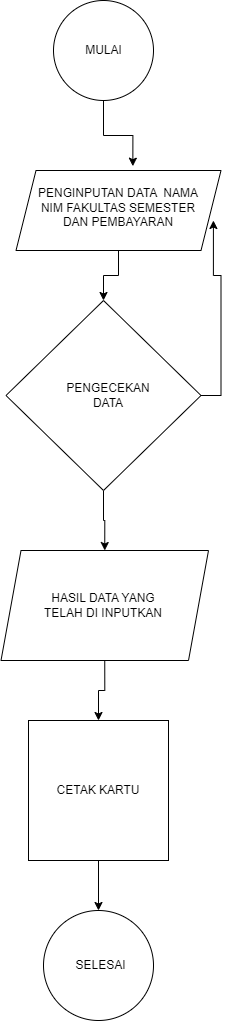

The diagram above was exported from draw.io. Its source (the exported page's mxGraphModel, read from the mxfile embedded in the PNG):
<mxGraphModel dx="1050" dy="569" grid="1" gridSize="10" guides="1" tooltips="1" connect="1" arrows="1" fold="1" page="1" pageScale="1" pageWidth="850" pageHeight="1100" math="0" shadow="0">
  <root>
    <mxCell id="0" />
    <mxCell id="1" parent="0" />
    <mxCell id="RtSGykmhXXK6p5ZJTe5O-1" value="" style="ellipse;whiteSpace=wrap;html=1;aspect=fixed;" vertex="1" parent="1">
      <mxGeometry x="370" y="40" width="100" height="100" as="geometry" />
    </mxCell>
    <mxCell id="RtSGykmhXXK6p5ZJTe5O-13" style="edgeStyle=orthogonalEdgeStyle;rounded=0;orthogonalLoop=1;jettySize=auto;html=1;exitX=0.5;exitY=1;exitDx=0;exitDy=0;" edge="1" parent="1" source="RtSGykmhXXK6p5ZJTe5O-4" target="RtSGykmhXXK6p5ZJTe5O-12">
      <mxGeometry relative="1" as="geometry" />
    </mxCell>
    <mxCell id="RtSGykmhXXK6p5ZJTe5O-4" value="" style="shape=parallelogram;perimeter=parallelogramPerimeter;whiteSpace=wrap;html=1;fixedSize=1;strokeColor=default;" vertex="1" parent="1">
      <mxGeometry x="332.5" y="210" width="205" height="80" as="geometry" />
    </mxCell>
    <mxCell id="RtSGykmhXXK6p5ZJTe5O-8" style="edgeStyle=orthogonalEdgeStyle;rounded=0;orthogonalLoop=1;jettySize=auto;html=1;exitX=0.5;exitY=1;exitDx=0;exitDy=0;entryX=0.57;entryY=-0.054;entryDx=0;entryDy=0;entryPerimeter=0;" edge="1" parent="1" source="RtSGykmhXXK6p5ZJTe5O-1" target="RtSGykmhXXK6p5ZJTe5O-4">
      <mxGeometry relative="1" as="geometry" />
    </mxCell>
    <mxCell id="RtSGykmhXXK6p5ZJTe5O-9" value="&lt;div&gt;&lt;br&gt;&lt;/div&gt;&lt;div&gt;PENGINPUTAN DATA&amp;nbsp; NAMA NIM FAKULTAS SEMESTER DAN PEMBAYARAN&lt;/div&gt;" style="text;strokeColor=none;align=center;fillColor=none;html=1;verticalAlign=middle;whiteSpace=wrap;rounded=0;" vertex="1" parent="1">
      <mxGeometry x="345" y="220" width="180" height="40" as="geometry" />
    </mxCell>
    <mxCell id="RtSGykmhXXK6p5ZJTe5O-21" style="edgeStyle=orthogonalEdgeStyle;rounded=0;orthogonalLoop=1;jettySize=auto;html=1;exitX=0.5;exitY=1;exitDx=0;exitDy=0;entryX=0.5;entryY=0;entryDx=0;entryDy=0;" edge="1" parent="1" source="RtSGykmhXXK6p5ZJTe5O-12" target="RtSGykmhXXK6p5ZJTe5O-19">
      <mxGeometry relative="1" as="geometry" />
    </mxCell>
    <mxCell id="RtSGykmhXXK6p5ZJTe5O-12" value="" style="rhombus;whiteSpace=wrap;html=1;" vertex="1" parent="1">
      <mxGeometry x="322.5" y="340" width="195" height="190" as="geometry" />
    </mxCell>
    <mxCell id="RtSGykmhXXK6p5ZJTe5O-14" value="PENGECEKAN DATA" style="text;strokeColor=none;align=center;fillColor=none;html=1;verticalAlign=middle;whiteSpace=wrap;rounded=0;" vertex="1" parent="1">
      <mxGeometry x="380" y="410" width="90" height="50" as="geometry" />
    </mxCell>
    <mxCell id="RtSGykmhXXK6p5ZJTe5O-18" style="edgeStyle=orthogonalEdgeStyle;rounded=0;orthogonalLoop=1;jettySize=auto;html=1;exitX=1;exitY=0.5;exitDx=0;exitDy=0;entryX=0.963;entryY=0.625;entryDx=0;entryDy=0;entryPerimeter=0;" edge="1" parent="1" source="RtSGykmhXXK6p5ZJTe5O-12" target="RtSGykmhXXK6p5ZJTe5O-4">
      <mxGeometry relative="1" as="geometry" />
    </mxCell>
    <mxCell id="RtSGykmhXXK6p5ZJTe5O-23" style="edgeStyle=orthogonalEdgeStyle;rounded=0;orthogonalLoop=1;jettySize=auto;html=1;exitX=0.5;exitY=1;exitDx=0;exitDy=0;entryX=0.5;entryY=0;entryDx=0;entryDy=0;" edge="1" parent="1" source="RtSGykmhXXK6p5ZJTe5O-19" target="RtSGykmhXXK6p5ZJTe5O-22">
      <mxGeometry relative="1" as="geometry" />
    </mxCell>
    <mxCell id="RtSGykmhXXK6p5ZJTe5O-19" value="" style="shape=parallelogram;perimeter=parallelogramPerimeter;whiteSpace=wrap;html=1;fixedSize=1;" vertex="1" parent="1">
      <mxGeometry x="317.5" y="590" width="207.5" height="110" as="geometry" />
    </mxCell>
    <mxCell id="RtSGykmhXXK6p5ZJTe5O-20" value="HASIL DATA YANG TELAH DI INPUTKAN" style="text;strokeColor=none;align=center;fillColor=none;html=1;verticalAlign=middle;whiteSpace=wrap;rounded=0;" vertex="1" parent="1">
      <mxGeometry x="350" y="635" width="140" height="20" as="geometry" />
    </mxCell>
    <mxCell id="RtSGykmhXXK6p5ZJTe5O-29" style="edgeStyle=orthogonalEdgeStyle;rounded=0;orthogonalLoop=1;jettySize=auto;html=1;exitX=0.5;exitY=1;exitDx=0;exitDy=0;entryX=0.5;entryY=0;entryDx=0;entryDy=0;" edge="1" parent="1" source="RtSGykmhXXK6p5ZJTe5O-22" target="RtSGykmhXXK6p5ZJTe5O-27">
      <mxGeometry relative="1" as="geometry" />
    </mxCell>
    <mxCell id="RtSGykmhXXK6p5ZJTe5O-22" value="" style="whiteSpace=wrap;html=1;aspect=fixed;" vertex="1" parent="1">
      <mxGeometry x="345" y="760" width="140" height="140" as="geometry" />
    </mxCell>
    <mxCell id="RtSGykmhXXK6p5ZJTe5O-26" value="CETAK KARTU" style="text;strokeColor=none;align=center;fillColor=none;html=1;verticalAlign=middle;whiteSpace=wrap;rounded=0;" vertex="1" parent="1">
      <mxGeometry x="360" y="790" width="110" height="80" as="geometry" />
    </mxCell>
    <mxCell id="RtSGykmhXXK6p5ZJTe5O-27" value="" style="ellipse;whiteSpace=wrap;html=1;aspect=fixed;" vertex="1" parent="1">
      <mxGeometry x="360" y="950" width="110" height="110" as="geometry" />
    </mxCell>
    <mxCell id="RtSGykmhXXK6p5ZJTe5O-30" value="SELESAI" style="text;strokeColor=none;align=center;fillColor=none;html=1;verticalAlign=middle;whiteSpace=wrap;rounded=0;" vertex="1" parent="1">
      <mxGeometry x="350" y="965" width="135" height="80" as="geometry" />
    </mxCell>
    <mxCell id="RtSGykmhXXK6p5ZJTe5O-31" value="MULAI" style="text;strokeColor=none;align=center;fillColor=none;html=1;verticalAlign=middle;whiteSpace=wrap;rounded=0;" vertex="1" parent="1">
      <mxGeometry x="377.5" y="67.5" width="85" height="45" as="geometry" />
    </mxCell>
  </root>
</mxGraphModel>